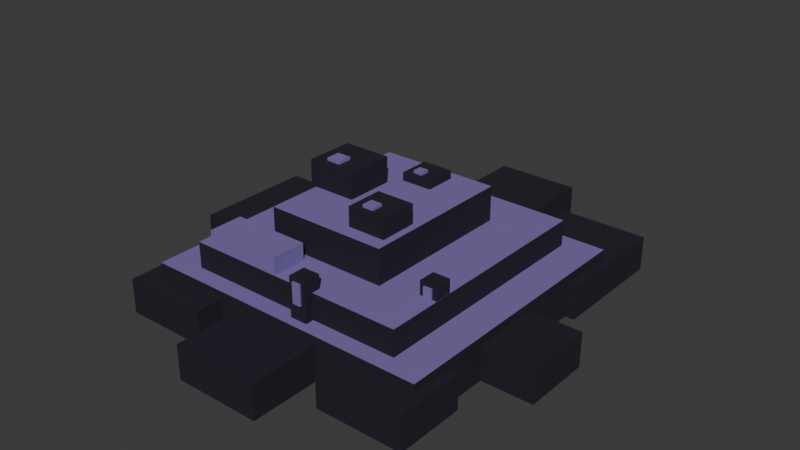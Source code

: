 # Source: MON-023.blend  (saved by Blender 4.5.92; exported with 4.5.12 LTS)
import bpy
from mathutils import Matrix  # noqa: F401  (used for matrix-valued properties, if any)

bpy.ops.wm.read_factory_settings(use_empty=True)
scene = bpy.context.scene
scene.name = 'Scene'

# ---- collections
col_collection = bpy.data.collections.new('Collection'); scene.collection.children.link(col_collection)

# ---- materials (node trees are filled in below, after node groups)
mat_vsk_gel = bpy.data.materials.new('VSK_gel')
mat_vsk_gel.diffuse_color = (0.01033, 0.008023, 0.01938, 1.0)
mat_vsk_core = bpy.data.materials.new('VSK_core')
mat_vsk_core.diffuse_color = (0.025, 0.06, 0.08, 1.0)
mat_vsk_highlight = bpy.data.materials.new('VSK_highlight')
mat_vsk_highlight.diffuse_color = (0.1946, 0.1441, 0.3916, 1.0)
mat_vsk_spike = bpy.data.materials.new('VSK_spike')
mat_vsk_spike.diffuse_color = (0.37, 0.4, 0.31, 1.0)
mat_vsk_crystal = bpy.data.materials.new('VSK_crystal')
mat_vsk_crystal.diffuse_color = (0.31, 0.56, 0.69, 1.0)
mat_vsk_hide_mon023_rim = bpy.data.materials.new('VSK_hide_MON023_rim')
mat_vsk_hide_mon023_rim.diffuse_color = (0.1946, 0.1441, 0.3916, 1.0)
mat_vsk_hide_mon023_core = bpy.data.materials.new('VSK_hide_MON023_core')
mat_vsk_hide_mon023_core.diffuse_color = (0.01033, 0.008023, 0.01938, 1.0)

# ---- material node trees
mat_vsk_gel.use_nodes = True; mat_vsk_gel.node_tree.nodes.clear()
_N = mat_vsk_gel.node_tree.nodes; _L = mat_vsk_gel.node_tree.links
n0 = _N.new('ShaderNodeBsdfPrincipled'); n0.name = 'Principled BSDF'; n0.location = (-200, 100)
n0.inputs[0].default_value = (0.01033, 0.008023, 0.01938, 1.0)
n0.inputs[2].default_value = 0.83
n1 = _N.new('ShaderNodeOutputMaterial'); n1.name = 'Material Output'; n1.location = (200, 100)
_L.new(n0.outputs[0], n1.inputs[0])
n1.is_active_output = True
mat_vsk_core.use_nodes = True; mat_vsk_core.node_tree.nodes.clear()
_N = mat_vsk_core.node_tree.nodes; _L = mat_vsk_core.node_tree.links
n0 = _N.new('ShaderNodeBsdfPrincipled'); n0.name = 'Principled BSDF'; n0.location = (-200, 100)
n0.inputs[0].default_value = (0.025, 0.06, 0.08, 1.0)
n0.inputs[2].default_value = 0.83
n1 = _N.new('ShaderNodeOutputMaterial'); n1.name = 'Material Output'; n1.location = (200, 100)
_L.new(n0.outputs[0], n1.inputs[0])
n1.is_active_output = True
mat_vsk_highlight.use_nodes = True; mat_vsk_highlight.node_tree.nodes.clear()
_N = mat_vsk_highlight.node_tree.nodes; _L = mat_vsk_highlight.node_tree.links
n0 = _N.new('ShaderNodeBsdfPrincipled'); n0.name = 'Principled BSDF'; n0.location = (-200, 100)
n0.inputs[0].default_value = (0.1946, 0.1441, 0.3916, 1.0)
n0.inputs[2].default_value = 0.83
n1 = _N.new('ShaderNodeOutputMaterial'); n1.name = 'Material Output'; n1.location = (200, 100)
_L.new(n0.outputs[0], n1.inputs[0])
n1.is_active_output = True
mat_vsk_spike.use_nodes = True; mat_vsk_spike.node_tree.nodes.clear()
_N = mat_vsk_spike.node_tree.nodes; _L = mat_vsk_spike.node_tree.links
n0 = _N.new('ShaderNodeBsdfPrincipled'); n0.name = 'Principled BSDF'; n0.location = (-200, 100)
n0.inputs[0].default_value = (0.37, 0.4, 0.31, 1.0)
n0.inputs[2].default_value = 0.83
n1 = _N.new('ShaderNodeOutputMaterial'); n1.name = 'Material Output'; n1.location = (200, 100)
_L.new(n0.outputs[0], n1.inputs[0])
n1.is_active_output = True
mat_vsk_crystal.use_nodes = True; mat_vsk_crystal.node_tree.nodes.clear()
_N = mat_vsk_crystal.node_tree.nodes; _L = mat_vsk_crystal.node_tree.links
n0 = _N.new('ShaderNodeBsdfPrincipled'); n0.name = 'Principled BSDF'; n0.location = (-200, 100)
n0.inputs[0].default_value = (0.31, 0.56, 0.69, 1.0)
n0.inputs[2].default_value = 0.83
n1 = _N.new('ShaderNodeOutputMaterial'); n1.name = 'Material Output'; n1.location = (200, 100)
_L.new(n0.outputs[0], n1.inputs[0])
n1.is_active_output = True
mat_vsk_hide_mon023_rim.use_nodes = True; mat_vsk_hide_mon023_rim.node_tree.nodes.clear()
_N = mat_vsk_hide_mon023_rim.node_tree.nodes; _L = mat_vsk_hide_mon023_rim.node_tree.links
n0 = _N.new('ShaderNodeBsdfPrincipled'); n0.name = 'Principled BSDF'; n0.location = (-200, 100)
n0.inputs[0].default_value = (0.1946, 0.1441, 0.3916, 1.0)
n0.inputs[2].default_value = 0.83
n1 = _N.new('ShaderNodeOutputMaterial'); n1.name = 'Material Output'; n1.location = (200, 100)
_L.new(n0.outputs[0], n1.inputs[0])
n1.is_active_output = True
mat_vsk_hide_mon023_core.use_nodes = True; mat_vsk_hide_mon023_core.node_tree.nodes.clear()
_N = mat_vsk_hide_mon023_core.node_tree.nodes; _L = mat_vsk_hide_mon023_core.node_tree.links
n0 = _N.new('ShaderNodeBsdfPrincipled'); n0.name = 'Principled BSDF'; n0.location = (-200, 100)
n0.inputs[0].default_value = (0.01033, 0.008023, 0.01938, 1.0)
n0.inputs[2].default_value = 0.83
n1 = _N.new('ShaderNodeOutputMaterial'); n1.name = 'Material Output'; n1.location = (200, 100)
_L.new(n0.outputs[0], n1.inputs[0])
n1.is_active_output = True

# ---- world
world_world = bpy.data.worlds.new('World'); scene.world = world_world
world_world.use_nodes = True; world_world.node_tree.nodes.clear()
_N = world_world.node_tree.nodes; _L = world_world.node_tree.links
n0 = _N.new('ShaderNodeOutputWorld'); n0.name = 'World Output'; n0.location = (200, 100)
n1 = _N.new('ShaderNodeBackground'); n1.name = 'Background'; n1.location = (-200, 100)
n1.inputs[0].default_value = (0.05088, 0.05088, 0.05088, 1.0)
_L.new(n1.outputs[0], n0.inputs[0])
n0.is_active_output = True
world_world.color = (0.05088, 0.05088, 0.05088)
world_world.sun_shadow_jitter_overblur = 0.0

# ---- meshes
me_mon_023_voxelsurface = bpy.data.meshes.new('MON-023_VoxelSurface')
me_mon_023_voxelsurface.from_pydata([(-0.4256, -0.3505, -0.000156), (-0.4256, -0.3505, 0.125), (-0.4256, 0.4506, -0.000156), (-0.4256, 0.4506, 0.125), (-0.3254, -0.3004, 0.125), (-0.3254, 0.4005, 0.125), (0.2503, 0.4005, 0.125), (0.2754, 0.4506, 0.125), (0.3254, -0.3004, 0.125), (0.3254, 0.4005, 0.125), (0.3254, 0.2003, 0.125), (0.4256, -0.3505, -0.000156), (0.4256, -0.3505, 0.125), (0.4256, 0.2003, 0.125), (0.4256, 0.4506, -0.000156), (0.4256, 0.4506, 0.125), (-0.3254, -0.3004, 0.2001), (-0.3254, 0.1502, 0.2001), (-0.3254, 0.4005, 0.2001), (-0.2754, -0.3004, 0.2001), (-0.2754, -0.2003, 0.2001), (-0.2253, 0.4005, 0.2001), (-0.1752, -0.1752, 0.2001), (-0.1752, 0.1752, 0.2001), (-0.1752, 0.2754, 0.2001), (-0.1252, 0.2754, 0.2001), (-0.05006, -0.3004, 0.2001), (-0.05006, -0.2003, 0.2001), (0.1752, -0.1752, 0.2001), (0.1752, 0.2754, 0.2001), (0.3254, -0.3004, 0.2001), (0.3254, 0.4005, 0.2001), (-0.1752, -0.1752, 0.3002), (-0.1752, 0.2754, 0.3002), (0.1752, -0.1752, 0.3002), (0.1752, 0.2754, 0.3002), (0.3503, -0.1003, -0.000312), (0.3503, -0.1003, 0.09995), (0.3503, 0.1003, -0.000312), (0.3503, 0.1003, 0.09995), (0.5759, -0.1003, -0.000312), (0.5759, -0.1003, 0.09995), (0.5759, 0.1003, -0.000312), (0.5759, 0.1003, 0.09995), (0.2001, 0.2754, -0.000468), (0.2001, 0.2754, 0.09992), (0.2001, 0.6268, -0.000468), (0.2001, 0.6268, 0.09992), (0.4511, 0.2754, -0.000468), (0.4511, 0.2754, 0.09992), (0.4511, 0.6268, -0.000468), (0.4511, 0.6268, 0.09992), (-0.1257, 0.426, -0.000624), (-0.1257, 0.426, 0.0999), (-0.1257, 0.7778, -0.000624), (-0.1257, 0.7778, 0.0999), (0.1257, 0.426, -0.000624), (0.1257, 0.426, 0.0999), (0.1257, 0.7778, -0.000624), (0.1257, 0.7778, 0.0999), (-0.4519, 0.2757, -0.00078), (-0.4519, 0.2757, 0.09987), (-0.4519, 0.628, -0.00078), (-0.4519, 0.628, 0.09987), (-0.2002, 0.2757, -0.00078), (-0.2002, 0.2757, 0.09987), (-0.2002, 0.628, -0.00078), (-0.2002, 0.628, 0.09987), (-0.5777, -0.05039, -0.000936), (-0.5777, -0.05039, 0.09984), (-0.5777, 0.3023, -0.000936), (-0.5777, 0.3023, 0.09984), (-0.3509, -0.05039, -0.000936), (-0.3509, -0.05039, 0.09984), (-0.3509, 0.3023, -0.000936), (-0.3509, 0.3023, 0.09984), (-0.4526, -0.4274, -0.001092), (-0.4526, -0.4274, 0.09982), (-0.4526, -0.2256, -0.001092), (-0.4526, -0.2256, 0.09982), (-0.2003, -0.4274, -0.001092), (-0.2003, -0.4274, 0.09982), (-0.2003, -0.2256, -0.001092), (-0.2003, -0.2256, 0.09982), (-0.1263, -0.5533, -0.001248), (-0.1263, -0.5533, 0.09979), (-0.1263, -0.3512, -0.001248), (-0.1263, -0.3512, 0.09979), (0.1263, -0.5533, -0.001248), (0.1263, -0.5533, 0.09979), (0.1263, -0.3512, -0.001248), (0.1263, -0.3512, 0.09979), (0.2004, -0.4281, -0.001404), (0.2004, -0.4281, 0.09977), (0.2004, -0.2257, -0.001404), (0.2004, -0.2257, 0.09977), (0.4534, -0.4281, -0.001404), (0.4534, -0.4281, 0.09977), (0.4534, -0.2257, -0.001404), (0.4534, -0.2257, 0.09977), (-0.2754, -0.3004, 0.2502), (-0.2754, -0.2003, 0.2502), (-0.05006, -0.3004, 0.2502), (-0.05006, -0.2003, 0.2502), (-0.19, -0.02, 0.29), (-0.05, -0.02, 0.29), (-0.05, 0.12, 0.29), (-0.19, 0.12, 0.29), (-0.19, -0.02, 0.374), (-0.05, -0.02, 0.374), (-0.05, 0.12, 0.374), (-0.19, 0.12, 0.374), (-0.1515, 0.001, 0.37), (-0.1095, 0.001, 0.37), (-0.1095, 0.043, 0.37), (-0.1515, 0.043, 0.37), (-0.1515, 0.001, 0.382), (-0.1095, 0.001, 0.382), (-0.1095, 0.043, 0.382), (-0.1515, 0.043, 0.382), (0.045, -0.135, 0.29), (0.155, -0.135, 0.29), (0.155, -0.025, 0.29), (0.045, -0.025, 0.29), (0.045, -0.135, 0.356), (0.155, -0.135, 0.356), (0.155, -0.025, 0.356), (0.045, -0.025, 0.356), (0.07525, -0.1185, 0.352), (0.1082, -0.1185, 0.352), (0.1082, -0.0855, 0.352), (0.07525, -0.0855, 0.352), (0.07525, -0.1185, 0.364), (0.1082, -0.1185, 0.364), (0.1082, -0.0855, 0.364), (0.07525, -0.0855, 0.364), (-0.025, 0.155, 0.27), (0.065, 0.155, 0.27), (0.065, 0.245, 0.27), (-0.025, 0.245, 0.27), (-0.025, 0.155, 0.324), (0.065, 0.155, 0.324), (0.065, 0.245, 0.324), (-0.025, 0.245, 0.324), (-0.00025, 0.1685, 0.32), (0.02675, 0.1685, 0.32), (0.02675, 0.1955, 0.32), (-0.00025, 0.1955, 0.32), (-0.00025, 0.1685, 0.332), (0.02675, 0.1685, 0.332), (0.02675, 0.1955, 0.332), (-0.00025, 0.1955, 0.332), (0.275, -0.145, 0.12), (0.325, -0.145, 0.12), (0.325, -0.095, 0.12), (0.275, -0.095, 0.12), (0.275, -0.145, 0.24), (0.325, -0.145, 0.24), (0.325, -0.095, 0.24), (0.275, -0.095, 0.24), (0.26, -0.16, 0.0), (0.34, -0.16, 0.0), (0.34, -0.08, 0.0), (0.26, -0.08, 0.0), (0.26, -0.16, 0.05), (0.34, -0.16, 0.05), (0.34, -0.08, 0.05), (0.26, -0.08, 0.05), (0.288, -0.15, 0.17), (0.312, -0.15, 0.17), (0.312, -0.142, 0.17), (0.288, -0.142, 0.17), (0.288, -0.15, 0.23), (0.312, -0.15, 0.23), (0.312, -0.142, 0.23), (0.288, -0.142, 0.23), (-0.305, 0.125, 0.12), (-0.255, 0.125, 0.12), (-0.255, 0.175, 0.12), (-0.305, 0.175, 0.12), (-0.305, 0.125, 0.24), (-0.255, 0.125, 0.24), (-0.255, 0.175, 0.24), (-0.305, 0.175, 0.24), (-0.32, 0.11, 0.0), (-0.24, 0.11, 0.0), (-0.24, 0.19, 0.0), (-0.32, 0.19, 0.0), (-0.32, 0.11, 0.05), (-0.24, 0.11, 0.05), (-0.24, 0.19, 0.05), (-0.32, 0.19, 0.05), (-0.292, 0.12, 0.17), (-0.268, 0.12, 0.17), (-0.268, 0.128, 0.17), (-0.292, 0.128, 0.17), (-0.292, 0.12, 0.23), (-0.268, 0.12, 0.23), (-0.268, 0.128, 0.23), (-0.292, 0.128, 0.23), (0.025, -0.325, 0.12), (0.075, -0.325, 0.12), (0.075, -0.275, 0.12), (0.025, -0.275, 0.12), (0.025, -0.325, 0.24), (0.075, -0.325, 0.24), (0.075, -0.275, 0.24), (0.025, -0.275, 0.24), (0.01, -0.34, 0.0), (0.09, -0.34, 0.0), (0.09, -0.26, 0.0), (0.01, -0.26, 0.0), (0.01, -0.34, 0.05), (0.09, -0.34, 0.05), (0.09, -0.26, 0.05), (0.01, -0.26, 0.05), (0.038, -0.33, 0.17), (0.062, -0.33, 0.17), (0.062, -0.322, 0.17), (0.038, -0.322, 0.17), (0.038, -0.33, 0.23), (0.062, -0.33, 0.23), (0.062, -0.322, 0.23), (0.038, -0.322, 0.23)], [], [(33, 24, 23), (36, 38, 42), (99, 94, 95), (1, 2, 0), (5, 18, 21), (103, 101, 100), (61, 65, 67), (36, 37, 39), (0, 14, 11), (62, 66, 64), (50, 46, 47), (35, 29, 25), (1, 8, 4), (61, 67, 63), (31, 30, 10), (13, 10, 8), (32, 33, 23), (14, 2, 7), (54, 53, 55), (52, 56, 57), (18, 17, 24), (76, 77, 79), (0, 2, 14), (6, 5, 21), (48, 50, 51), (10, 9, 31), (59, 57, 56), (25, 21, 24), (44, 50, 48), (41, 43, 39), (62, 64, 60), (21, 18, 24), (98, 96, 92), (59, 56, 58), (76, 80, 81), (48, 49, 45), (15, 7, 9), (9, 10, 13), (76, 81, 77), (44, 46, 50), (31, 21, 29), (7, 6, 9), (88, 90, 91), (11, 14, 13), (76, 79, 78), (72, 68, 70), (89, 91, 87), (52, 57, 53), (51, 45, 49), (12, 1, 0), (68, 69, 71), (34, 28, 29), (48, 45, 44), (26, 27, 103), (9, 13, 15), (51, 47, 45), (5, 4, 17), (88, 89, 85), (2, 3, 7), (48, 51, 49), (17, 23, 24), (33, 35, 25), (99, 98, 94), (50, 47, 51), (13, 12, 11), (81, 83, 79), (59, 54, 55), (89, 87, 85), (90, 84, 86), (23, 22, 32), (75, 72, 74), (41, 40, 42), (30, 31, 28), (28, 22, 27), (15, 14, 7), (70, 71, 75), (71, 73, 75), (33, 32, 34), (14, 15, 13), (53, 59, 55), (26, 19, 4), (39, 43, 42), (82, 80, 76), (16, 19, 20), (41, 39, 37), (19, 16, 4), (31, 29, 28), (100, 20, 19), (22, 28, 34), (96, 93, 92), (8, 30, 26), (62, 60, 61), (22, 34, 32), (33, 34, 35), (26, 103, 102), (36, 39, 38), (39, 42, 38), (75, 73, 72), (73, 69, 68), (22, 23, 17), (79, 82, 78), (24, 33, 25), (40, 37, 36), (54, 52, 53), (85, 87, 86), (41, 42, 43), (21, 31, 6), (101, 103, 27), (12, 13, 8), (52, 58, 56), (67, 66, 62), (31, 9, 6), (91, 90, 86), (62, 61, 63), (26, 30, 28), (90, 88, 84), (22, 17, 20), (65, 60, 64), (79, 83, 82), (71, 69, 73), (97, 99, 95), (40, 41, 37), (21, 25, 29), (18, 5, 17), (65, 66, 67), (100, 101, 20), (65, 61, 60), (67, 62, 63), (102, 19, 26), (68, 71, 70), (98, 99, 97), (36, 42, 40), (72, 70, 74), (46, 44, 45), (22, 20, 27), (4, 5, 1), (12, 0, 11), (80, 82, 83), (1, 12, 8), (52, 54, 58), (88, 85, 84), (7, 3, 5), (4, 16, 17), (1, 3, 2), (34, 29, 35), (96, 97, 93), (5, 3, 1), (4, 8, 26), (80, 83, 81), (53, 57, 59), (94, 92, 93), (85, 86, 84), (73, 68, 72), (91, 86, 87), (82, 76, 78), (81, 79, 77), (30, 8, 10), (98, 92, 94), (27, 26, 28), (6, 7, 5), (102, 100, 19), (94, 93, 95), (88, 91, 89), (65, 64, 66), (46, 45, 47), (98, 97, 96), (59, 58, 54), (17, 16, 20), (97, 95, 93), (70, 75, 74), (101, 27, 20), (103, 100, 102), (107, 105, 104), (109, 111, 108), (105, 108, 104), (106, 109, 105), (107, 110, 106), (104, 111, 107), (115, 113, 112), (117, 119, 116), (113, 116, 112), (114, 117, 113), (115, 118, 114), (112, 119, 115), (123, 121, 120), (125, 127, 124), (121, 124, 120), (122, 125, 121), (123, 126, 122), (120, 127, 123), (131, 129, 128), (133, 135, 132), (129, 132, 128), (130, 133, 129), (131, 134, 130), (128, 135, 131), (139, 137, 136), (141, 143, 140), (137, 140, 136), (138, 141, 137), (139, 142, 138), (136, 143, 139), (147, 145, 144), (149, 151, 148), (145, 148, 144), (146, 149, 145), (147, 150, 146), (144, 151, 147), (155, 153, 152), (157, 159, 156), (153, 156, 152), (154, 157, 153), (155, 158, 154), (152, 159, 155), (163, 161, 160), (165, 167, 164), (161, 164, 160), (162, 165, 161), (163, 166, 162), (160, 167, 163), (171, 169, 168), (173, 175, 172), (169, 172, 168), (170, 173, 169), (171, 174, 170), (168, 175, 171), (179, 177, 176), (181, 183, 180), (177, 180, 176), (178, 181, 177), (179, 182, 178), (176, 183, 179), (187, 185, 184), (189, 191, 188), (185, 188, 184), (186, 189, 185), (187, 190, 186), (184, 191, 187), (195, 193, 192), (197, 199, 196), (193, 196, 192), (194, 197, 193), (195, 198, 194), (192, 199, 195), (203, 201, 200), (205, 207, 204), (201, 204, 200), (202, 205, 201), (203, 206, 202), (200, 207, 203), (211, 209, 208), (213, 215, 212), (209, 212, 208), (210, 213, 209), (211, 214, 210), (208, 215, 211), (219, 217, 216), (221, 223, 220), (217, 220, 216), (218, 221, 217), (219, 222, 218), (216, 223, 219), (107, 106, 105), (109, 110, 111), (105, 109, 108), (106, 110, 109), (107, 111, 110), (104, 108, 111), (115, 114, 113), (117, 118, 119), (113, 117, 116), (114, 118, 117), (115, 119, 118), (112, 116, 119), (123, 122, 121), (125, 126, 127), (121, 125, 124), (122, 126, 125), (123, 127, 126), (120, 124, 127), (131, 130, 129), (133, 134, 135), (129, 133, 132), (130, 134, 133), (131, 135, 134), (128, 132, 135), (139, 138, 137), (141, 142, 143), (137, 141, 140), (138, 142, 141), (139, 143, 142), (136, 140, 143), (147, 146, 145), (149, 150, 151), (145, 149, 148), (146, 150, 149), (147, 151, 150), (144, 148, 151), (155, 154, 153), (157, 158, 159), (153, 157, 156), (154, 158, 157), (155, 159, 158), (152, 156, 159), (163, 162, 161), (165, 166, 167), (161, 165, 164), (162, 166, 165), (163, 167, 166), (160, 164, 167), (171, 170, 169), (173, 174, 175), (169, 173, 172), (170, 174, 173), (171, 175, 174), (168, 172, 175), (179, 178, 177), (181, 182, 183), (177, 181, 180), (178, 182, 181), (179, 183, 182), (176, 180, 183), (187, 186, 185), (189, 190, 191), (185, 189, 188), (186, 190, 189), (187, 191, 190), (184, 188, 191), (195, 194, 193), (197, 198, 199), (193, 197, 196), (194, 198, 197), (195, 199, 198), (192, 196, 199), (203, 202, 201), (205, 206, 207), (201, 205, 204), (202, 206, 205), (203, 207, 206), (200, 204, 207), (211, 210, 209), (213, 214, 215), (209, 213, 212), (210, 214, 213), (211, 215, 214), (208, 212, 215), (219, 218, 217), (221, 222, 223), (217, 221, 220), (218, 222, 221), (219, 223, 222), (216, 220, 223)])
me_mon_023_voxelsurface.polygons.foreach_set('material_index', [0, 0, 6, 6, 0, 2, 0, 6, 0, 0, 6, 0, 5, 0, 0, 5, 0, 6, 6, 6, 5, 6, 0, 0, 6, 0, 6, 5, 0, 6, 0, 5, 0, 6, 6, 6, 5, 5, 6, 0, 5, 5, 6, 6, 6, 0, 0, 6, 0, 0, 6, 0, 6, 2, 5, 0, 0, 6, 6, 6, 5, 0, 6, 6, 6, 0, 6, 0, 0, 0, 6, 6, 5, 5, 6, 6, 0, 5, 6, 0, 0, 6, 0, 5, 6, 0, 5, 2, 0, 6, 0, 6, 0, 5, 2, 6, 6, 6, 6, 5, 6, 0, 6, 6, 6, 6, 0, 2, 5, 0, 6, 0, 6, 6, 5, 0, 5, 6, 6, 0, 0, 6, 5, 0, 6, 2, 6, 6, 2, 6, 6, 0, 0, 6, 5, 5, 0, 6, 5, 0, 6, 5, 0, 6, 0, 6, 5, 0, 6, 0, 6, 6, 6, 6, 0, 0, 0, 0, 5, 5, 2, 6, 6, 6, 6, 6, 6, 5, 0, 6, 2, 2, 0, 0, 0, 0, 0, 0, 2, 2, 2, 2, 2, 2, 0, 0, 0, 0, 0, 0, 2, 2, 2, 2, 2, 2, 0, 0, 0, 0, 0, 0, 2, 2, 2, 2, 2, 2, 0, 0, 0, 0, 0, 0, 0, 0, 0, 0, 0, 0, 2, 2, 2, 2, 2, 2, 0, 0, 0, 0, 0, 0, 0, 0, 0, 0, 0, 0, 2, 2, 2, 2, 2, 2, 0, 0, 0, 0, 0, 0, 0, 0, 0, 0, 0, 0, 2, 2, 2, 2, 2, 2, 0, 0, 0, 0, 0, 0, 2, 2, 2, 2, 2, 2, 0, 0, 0, 0, 0, 0, 2, 2, 2, 2, 2, 2, 0, 0, 0, 0, 0, 0, 2, 2, 2, 2, 2, 2, 0, 0, 0, 0, 0, 0, 0, 0, 0, 0, 0, 0, 2, 2, 2, 2, 2, 2, 0, 0, 0, 0, 0, 0, 0, 0, 0, 0, 0, 0, 2, 2, 2, 2, 2, 2, 0, 0, 0, 0, 0, 0, 0, 0, 0, 0, 0, 0, 2, 2, 2, 2, 2, 2])
me_mon_023_voxelsurface.materials.append(mat_vsk_gel)
me_mon_023_voxelsurface.materials.append(mat_vsk_core)
me_mon_023_voxelsurface.materials.append(mat_vsk_highlight)
me_mon_023_voxelsurface.materials.append(mat_vsk_spike)
me_mon_023_voxelsurface.materials.append(mat_vsk_crystal)
me_mon_023_voxelsurface.materials.append(mat_vsk_hide_mon023_rim)
me_mon_023_voxelsurface.materials.append(mat_vsk_hide_mon023_core)
me_mon_023_voxelsurface.update()
arm_mon_023_skeleton = bpy.data.armatures.new('MON-023_Skeleton')  # bones are not reproduced

# ---- objects
ob_mon_023_rig = bpy.data.objects.new('MON-023_Rig', arm_mon_023_skeleton)
ob_mon_023_tarblob = bpy.data.objects.new('MON-023_TarBlob', me_mon_023_voxelsurface)

# ---- transforms, parenting, visibility, modifiers, constraints
ob_mon_023_rig.location = (0.0, 0.0, 0.0)
ob_mon_023_rig.show_in_front = True
ob_mon_023_tarblob.parent = ob_mon_023_rig
ob_mon_023_tarblob.location = (0.0, 0.0, 0.0)
_vg = ob_mon_023_tarblob.vertex_groups.new(name='Root')
_vg = ob_mon_023_tarblob.vertex_groups.new(name='Body')
_vg.add([0, 1, 2, 3, 4, 5, 6, 7, 8, 9, 10, 11, 12, 13, 14, 15, 16, 17, 18, 19, 20, 21, 22, 23, 24, 25, 26, 27, 28, 29, 30, 31, 32, 33, 34, 35, 100, 101, 102, 103, 104, 105, 106, 107, 108, 109, 110, 111, 112, 113, 114, 115, 116, 117, 118, 119, 120, 121, 122, 123, 124, 125, 126, 127, 128, 129, 130, 131, 132, 133, 134, 135, 136, 137, 138, 139, 140, 141, 142, 143, 144, 145, 146, 147, 148, 149, 150, 151, 152, 153, 154, 155, 156, 157, 158, 159, 160, 161, 162, 163, 164, 165, 166, 167, 168, 169, 170, 171, 172, 173, 174, 175, 176, 177, 178, 179, 180, 181, 182, 183, 184, 185, 186, 187, 188, 189, 190, 191, 192, 193, 194, 195, 196, 197, 198, 199, 200, 201, 202, 203, 204, 205, 206, 207, 208, 209, 210, 211, 212, 213, 214, 215, 216, 217, 218, 219, 220, 221, 222, 223], 1.0, 'REPLACE')
_vg = ob_mon_023_tarblob.vertex_groups.new(name='Lobe0')
_vg.add([36, 37, 38, 39, 40, 41, 42, 43], 1.0, 'REPLACE')
_vg = ob_mon_023_tarblob.vertex_groups.new(name='Lobe1')
_vg.add([44, 45, 46, 47, 48, 49, 50, 51], 1.0, 'REPLACE')
_vg = ob_mon_023_tarblob.vertex_groups.new(name='Lobe2')
_vg.add([52, 53, 54, 55, 56, 57, 58, 59], 1.0, 'REPLACE')
_vg = ob_mon_023_tarblob.vertex_groups.new(name='Lobe3')
_vg.add([60, 61, 62, 63, 64, 65, 66, 67], 1.0, 'REPLACE')
_vg = ob_mon_023_tarblob.vertex_groups.new(name='Lobe4')
_vg.add([68, 69, 70, 71, 72, 73, 74, 75], 1.0, 'REPLACE')
_vg = ob_mon_023_tarblob.vertex_groups.new(name='Lobe5')
_vg.add([76, 77, 78, 79, 80, 81, 82, 83], 1.0, 'REPLACE')
_vg = ob_mon_023_tarblob.vertex_groups.new(name='Lobe6')
_vg.add([84, 85, 86, 87, 88, 89, 90, 91], 1.0, 'REPLACE')
_vg = ob_mon_023_tarblob.vertex_groups.new(name='Lobe7')
_vg.add([92, 93, 94, 95, 96, 97, 98, 99], 1.0, 'REPLACE')
_vg = ob_mon_023_tarblob.vertex_groups.new(name='Crown')
_m = ob_mon_023_tarblob.modifiers.new('RigidVoxelSkin', 'ARMATURE')
_m.object = ob_mon_023_rig

# ---- collection membership
col_collection.objects.link(ob_mon_023_rig)
col_collection.objects.link(ob_mon_023_tarblob)

# ---- scene / render settings (as saved in the file)
scene.frame_start = 1; scene.frame_end = 250; scene.frame_set(1)
scene.render.engine = 'BLENDER_EEVEE_NEXT'
scene.render.fps = 30
bpy.context.view_layer.update()

# ---- added for rendering (the .blend has no active camera and no usable light): camera, sun
cam_auto = bpy.data.cameras.new('AutoCamera')
cam_auto.lens = 50.0
cam_auto.sensor_width = 36.0
cam_auto.clip_end = 1000.0
ob_auto_camera = bpy.data.objects.new('AutoCamera', cam_auto)
scene.collection.objects.link(ob_auto_camera)
ob_auto_camera.location = (1.67693, -1.90011, 1.53428)
ob_auto_camera.rotation_euler = (1.09748, -7.21219e-08, 0.694738)
scene.camera = ob_auto_camera
light_auto_sun = bpy.data.lights.new('AutoSun', 'SUN')
light_auto_sun.energy = 3.0
light_auto_sun.angle = 0.0523599
ob_auto_sun = bpy.data.objects.new('AutoSun', light_auto_sun)
scene.collection.objects.link(ob_auto_sun)
ob_auto_sun.rotation_euler = (0.872665, 0.174533, 0.523599)
bpy.context.view_layer.update()
